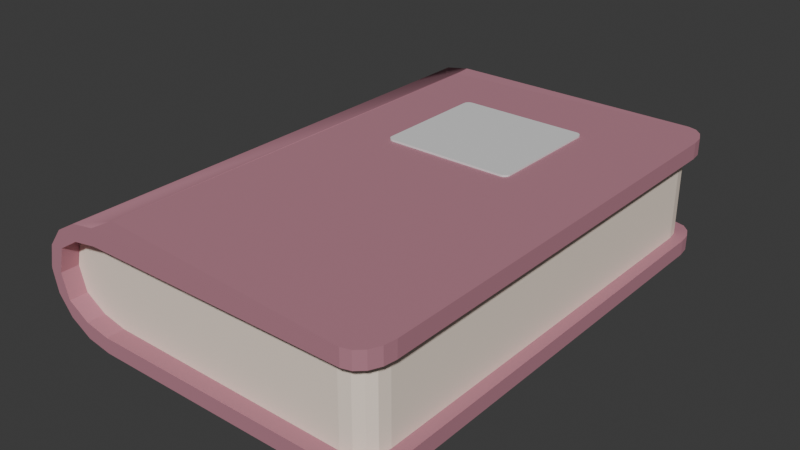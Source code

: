 # Source: book.blend  (saved by Blender 4.5.91; exported with 4.5.12 LTS)
import bpy
from mathutils import Matrix  # noqa: F401  (used for matrix-valued properties, if any)

bpy.ops.wm.read_factory_settings(use_empty=True)
scene = bpy.context.scene
scene.name = 'Scene'

# ---- collections
col_collection = bpy.data.collections.new('Collection'); scene.collection.children.link(col_collection)

# ---- materials (node trees are filled in below, after node groups)
mat_material = bpy.data.materials.new('Material')
mat_material.alpha_threshold = 0.0
mat_material.roughness = 0.5
mat_material.line_color = (0.0, 0.0, 0.0, 1.0)
mat_material_003 = bpy.data.materials.new('Material.003')
mat_material_004 = bpy.data.materials.new('Material.004')

# ---- material node trees
mat_material.use_nodes = True; mat_material.node_tree.nodes.clear()
_N = mat_material.node_tree.nodes; _L = mat_material.node_tree.links
n0 = _N.new('ShaderNodeOutputMaterial'); n0.name = 'Material Output'; n0.location = (200, 100)
n1 = _N.new('ShaderNodeBsdfPrincipled'); n1.name = 'Principled BSDF'; n1.location = (-200, 100)
n1.inputs[0].default_value = (0.552, 0.2542, 0.3185, 1.0)
n1.inputs[1].default_value = 0.3227
n1.inputs[2].default_value = 0.8772
n1.inputs[3].default_value = 1.45
_L.new(n1.outputs[0], n0.inputs[0])
n0.is_active_output = True
mat_material_003.use_nodes = True; mat_material_003.node_tree.nodes.clear()
_N = mat_material_003.node_tree.nodes; _L = mat_material_003.node_tree.links
n0 = _N.new('ShaderNodeBsdfPrincipled'); n0.name = 'Principled BSDF'; n0.location = (-200, 100)
n1 = _N.new('ShaderNodeOutputMaterial'); n1.name = 'Material Output'; n1.location = (200, 100)
_L.new(n0.outputs[0], n1.inputs[0])
n1.is_active_output = True
mat_material_004.use_nodes = True; mat_material_004.node_tree.nodes.clear()
_N = mat_material_004.node_tree.nodes; _L = mat_material_004.node_tree.links
n0 = _N.new('ShaderNodeBsdfPrincipled'); n0.name = 'Principled BSDF'; n0.location = (-200, 100)
n0.inputs[0].default_value = (1.0, 0.8632, 0.7379, 1.0)
n1 = _N.new('ShaderNodeOutputMaterial'); n1.name = 'Material Output'; n1.location = (200, 100)
_L.new(n0.outputs[0], n1.inputs[0])
n1.is_active_output = True

# ---- world
world_world = bpy.data.worlds.new('World'); scene.world = world_world
world_world.use_nodes = True; world_world.node_tree.nodes.clear()
_N = world_world.node_tree.nodes; _L = world_world.node_tree.links
n0 = _N.new('ShaderNodeOutputWorld'); n0.name = 'World Output'; n0.location = (200, 100)
n1 = _N.new('ShaderNodeBackground'); n1.name = 'Background'; n1.location = (-200, 100)
n1.inputs[0].default_value = (0.05088, 0.05088, 0.05088, 1.0)
_L.new(n1.outputs[0], n0.inputs[0])
n0.is_active_output = True
world_world.color = (0.05088, 0.05088, 0.05088)
world_world.sun_shadow_jitter_overblur = 0.0

# ---- meshes
me_cube = bpy.data.meshes.new('Cube')
me_cube.from_pydata([(-0.04705, 0.1049, 0.0005175), (-0.07517, 0.1049, 0.02607), (-0.04705, 0.1049, 0.05052), (-0.07303, 0.1049, 0.03543), (-0.06694, 0.1049, 0.04336), (-0.05781, 0.1049, 0.04866), (-0.07517, 0.1049, 0.02496), (-0.05781, 0.1049, 0.002378), (-0.06694, 0.1049, 0.007678), (-0.07303, 0.1049, 0.01561), (-0.0467, 0.09699, 0.05021), (-0.0467, 0.09699, 0.0002146), (-0.04705, 0.1049, 0.0435), (-0.04705, 0.1049, 0.007054), (-0.05781, 0.1049, 0.04171), (-0.05781, 0.1049, 0.009188), (-0.06694, 0.1049, 0.01484), (-0.06694, 0.1049, 0.03605), (-0.06989, 0.1049, 0.02519), (-0.04681, 0.09877, 0.006875), (-0.07015, 0.09873, 0.01466), (-0.05574, 0.09875, 0.007467), (-0.06332, 0.09874, 0.009154), (-0.06838, 0.09873, 0.01168), (-0.07015, 0.09873, 0.03602), (-0.04681, 0.09877, 0.0438), (-0.06838, 0.09873, 0.039), (-0.06332, 0.09874, 0.04153), (-0.05574, 0.09875, 0.04321), (0.07485, 0.09147, 0.05052), (0.06507, 0.1051, 0.05052), (0.0741, 0.09669, 0.05052), (0.07198, 0.1011, 0.05052), (0.06881, 0.1041, 0.05052), (0.06507, 0.1051, 0.0005175), (0.07485, 0.09147, 0.0005175), (0.06881, 0.1041, 0.0005175), (0.07198, 0.1011, 0.0005175), (0.0741, 0.09669, 0.0005175), (0.06507, 0.1051, 0.0435), (0.07485, 0.09147, 0.0435), (0.07485, 0.09147, 0.0435), (0.06881, 0.1041, 0.0435), (0.07198, 0.1011, 0.0435), (0.0741, 0.09669, 0.0435), (0.07485, 0.09147, 0.007054), (0.06507, 0.1051, 0.007054), (0.07485, 0.09147, 0.007071), (0.0741, 0.09669, 0.007054), (0.07198, 0.1011, 0.007054), (0.06881, 0.1041, 0.007054), (0.06057, 0.09895, 0.006875), (0.07034, 0.08531, 0.006875), (0.0643, 0.09791, 0.006875), (0.06747, 0.09496, 0.006875), (0.06959, 0.09053, 0.006875), (0.07034, 0.08531, 0.0438), (0.06057, 0.09895, 0.0438), (0.06959, 0.09053, 0.0438), (0.06747, 0.09496, 0.0438), (0.0643, 0.09791, 0.0438), (-0.0467, -7.687e-05, 0.05036), (-0.0467, -7.687e-05, 0.0003601), (-0.04665, -7.678e-05, 0.006875), (-0.05558, -9.148e-05, 0.007467), (-0.06315, -0.0001039, 0.009154), (-0.06821, -0.0001123, 0.01168), (-0.06999, -0.0001152, 0.01466), (-0.04665, -7.678e-05, 0.0438), (-0.05558, -9.148e-05, 0.04321), (-0.06315, -0.0001039, 0.04153), (-0.06821, -0.0001123, 0.039), (-0.06999, -0.0001152, 0.03602), (0.075, 0.0001234, 0.0435), (0.075, 0.0001234, 0.04344), (0.07048, 0.000116, 0.006875), (0.07048, 0.000116, 0.0438), (-0.07483, -0.1051, 0.02607), (-0.04671, -0.1051, 0.05052), (-0.07269, -0.1051, 0.03543), (-0.06659, -0.1051, 0.04336), (-0.05747, -0.1051, 0.04866), (-0.04671, -0.1051, 0.0005175), (-0.07483, -0.1051, 0.02496), (-0.05747, -0.1051, 0.002378), (-0.06659, -0.1051, 0.007678), (-0.07269, -0.1051, 0.01561), (-0.04638, -0.09714, 0.0002146), (-0.04638, -0.09714, 0.05021), (-0.04671, -0.1051, 0.0435), (-0.04671, -0.1051, 0.007054), (-0.05747, -0.1051, 0.04171), (-0.05747, -0.1051, 0.009188), (-0.06659, -0.1051, 0.01484), (-0.06659, -0.1051, 0.03605), (-0.06955, -0.1051, 0.02519), (-0.04649, -0.09892, 0.006875), (-0.06983, -0.09896, 0.01466), (-0.05542, -0.09894, 0.007467), (-0.06299, -0.09895, 0.009154), (-0.06805, -0.09896, 0.01168), (-0.06983, -0.09896, 0.03602), (-0.04649, -0.09892, 0.0438), (-0.06805, -0.09896, 0.039), (-0.06299, -0.09895, 0.04153), (-0.05542, -0.09894, 0.04321), (0.07515, -0.09122, 0.05052), (0.06542, -0.1049, 0.05052), (0.07442, -0.09645, 0.05052), (0.07231, -0.1009, 0.05052), (0.06915, -0.1038, 0.05052), (0.06542, -0.1049, 0.0005175), (0.07515, -0.09122, 0.0005175), (0.06915, -0.1038, 0.0005175), (0.07231, -0.1009, 0.0005175), (0.07442, -0.09645, 0.0005175), (0.06542, -0.1049, 0.0435), (0.07515, -0.09122, 0.0435), (0.07515, -0.09122, 0.0435), (0.06915, -0.1038, 0.0435), (0.07231, -0.1009, 0.0435), (0.07442, -0.09645, 0.0435), (0.07515, -0.09122, 0.007054), (0.06542, -0.1049, 0.007054), (0.07515, -0.09122, 0.007071), (0.07442, -0.09645, 0.007054), (0.07231, -0.1009, 0.007054), (0.06915, -0.1038, 0.007054), (0.06089, -0.09875, 0.0438), (0.06462, -0.0977, 0.0438)], [(64, 98), (65, 99), (66, 100), (67, 97), (68, 102), (128, 129), (96, 63), (105, 69), (104, 70), (103, 71), (101, 72)], [(5, 81, 78, 88, 61, 10, 2), (4, 80, 81, 5), (3, 79, 80, 4), (0, 7, 15, 13), (5, 14, 17, 4), (6, 83, 77, 1), (12, 14, 5, 2), (16, 15, 7, 8), (4, 17, 18, 16, 8, 9, 6, 1, 3), (68, 25, 28, 69), (69, 28, 27, 70), (70, 27, 26, 71), (71, 26, 24, 72), (67, 72, 24, 20), (89, 12, 39, 42, 43, 44, 41, 74, 118, 121, 120, 119, 116), (44, 40, 41), (45, 48, 47), (39, 30, 33, 42), (42, 33, 32, 43), (43, 32, 31, 44), (44, 31, 29, 40), (34, 46, 50, 36), (36, 50, 49, 37), (37, 49, 48, 38), (38, 48, 45, 35), (94, 17, 14, 91), (61, 88, 78, 107, 110, 109, 108, 106, 29, 31, 32, 33, 30, 2, 10), (12, 2, 30, 39), (0, 13, 46, 34), (122, 112, 35, 45), (73, 74, 41, 40), (75, 63, 19, 51, 53, 54, 55, 52), (68, 76, 56, 58, 59, 60, 57, 25), (29, 106, 117, 73, 40), (23, 66, 67, 20), (22, 65, 66, 23), (21, 64, 65, 22), (19, 63, 64, 21), (86, 83, 6, 9), (91, 14, 12, 89), (90, 13, 15, 92), (92, 15, 16, 93), (93, 16, 18, 95), (95, 18, 17, 94), (85, 86, 9, 8), (84, 85, 8, 7), (87, 82, 84, 7, 0, 11, 62), (1, 77, 79, 3), (82, 90, 92, 84), (81, 80, 94, 91), (89, 78, 81, 91), (93, 85, 84, 92), (80, 79, 77, 83, 86, 85, 93, 95, 94), (121, 118, 117), (122, 124, 125), (124, 47, 48, 49, 50, 46, 13, 90, 123, 127, 126, 125), (116, 119, 110, 107), (119, 120, 109, 110), (120, 121, 108, 109), (121, 117, 106, 108), (111, 113, 127, 123), (113, 114, 126, 127), (114, 115, 125, 126), (115, 112, 122, 125), (89, 116, 107, 78), (82, 111, 123, 90), (73, 117, 118, 74), (35, 112, 115, 114, 113, 111, 82, 87, 62, 11, 0, 34, 36, 37, 38)])
me_cube.polygons.foreach_set('use_smooth', [1, 1, 1, 0, 0, 0, 0, 0, 0, 0, 0, 0, 0, 0, 0, 0, 0, 0, 0, 0, 0, 0, 0, 0, 0, 0, 0, 0, 0, 0, 0, 0, 0, 0, 0, 0, 0, 0, 1, 0, 0, 0, 0, 0, 1, 1, 1, 1, 0, 0, 0, 0, 0, 0, 0, 0, 0, 0, 0, 0, 0, 0, 0, 0, 0, 0, 0, 0])
_uv = me_cube.uv_layers.new(name='UVMap')
_uv.uv.foreach_set('vector', [0.638, 0.762, 0.638, 0.762, 0.6418, 0.7801, 0.6418, 0.7649, 0.6418, 0.6232, 0.6418, 0.7649, 0.6418, 0.7801, 0.613, 0.7546, 0.613, 0.7546, 0.638, 0.762, 0.638, 0.762, 0.5495, 0.751, 0.5495, 0.751, 0.613, 0.7546, 0.613, 0.7546, 0.3582, 0.7801, 0.362, 0.762, 0.4026, 0.762, 0.4077, 0.7969, 0.638, 0.762, 0.5966, 0.762, 0.5667, 0.7546, 0.613, 0.7546, 0.4972, 0.75, 0.4972, 0.75, 0.5028, 0.75, 0.5028, 0.75, 0.5899, 0.7969, 0.5966, 0.762, 0.638, 0.762, 0.625, 0.7969, 0.4324, 0.7546, 0.4026, 0.762, 0.362, 0.762, 0.387, 0.7546, 0.613, 0.7546, 0.5667, 0.7546, 0.4981, 0.7529, 0.4324, 0.7546, 0.387, 0.7546, 0.4505, 0.751, 0.4972, 0.75, 0.5028, 0.75, 0.5495, 0.751, 0.6473, 0.6242, 0.6473, 0.7692, 0.6252, 0.772, 0.6252, 0.6242, 0.6252, 0.6242, 0.6252, 0.772, 0.6118, 0.7604, 0.6118, 0.6243, 0.6118, 0.6243, 0.6118, 0.7604, 0.5925, 0.7527, 0.5925, 0.6243, 0.5925, 0.6243, 0.5925, 0.7527, 0.5723, 0.75, 0.5723, 0.6243, 0.4277, 0.6243, 0.5723, 0.6243, 0.5723, 0.75, 0.4277, 0.75, 0.5899, 0.7969, 0.5899, 0.7969, 0.5899, 0.0, 0.5899, 0.001237, 0.5899, 0.004761, 0.5899, 0.01003, 0.5899, 0.9512, 0.5896, 0.625, 0.5899, 0.01626, 0.5899, 0.01003, 0.5899, 0.004761, 0.5899, 0.001237, 0.5899, 0.9837, 0.5899, 0.01003, 0.5899, 0.01626, 0.5899, 0.01626, 0.4077, 0.01626, 0.4077, 0.01003, 0.4077, 0.01626, 0.5899, 0.9837, 0.625, 0.9837, 0.625, 0.99, 0.5899, 0.99, 0.5899, 0.99, 0.625, 0.99, 0.625, 1.0, 0.5899, 1.0, 0.5899, 0.0, 0.625, 0.0, 0.625, 0.01003, 0.5899, 0.01003, 0.5899, 0.01003, 0.625, 0.01003, 0.625, 0.01626, 0.5899, 0.01626, 0.375, 0.9837, 0.4077, 0.9837, 0.4077, 0.99, 0.375, 0.99, 0.375, 0.99, 0.4077, 0.99, 0.4077, 1.0, 0.375, 1.0, 0.375, 0.0, 0.4077, 0.0, 0.4077, 0.01003, 0.375, 0.01003, 0.375, 0.01003, 0.4077, 0.01003, 0.4077, 0.01626, 0.375, 0.01626, 0.5667, 0.7546, 0.5667, 0.7546, 0.5966, 0.762, 0.5966, 0.762, 0.6719, 0.6236, 0.6719, 0.7378, 0.6719, 0.75, 0.8587, 0.75, 0.865, 0.7488, 0.8702, 0.7452, 0.8738, 0.74, 0.875, 0.7337, 0.875, 0.7337, 0.8738, 0.74, 0.8702, 0.7452, 0.865, 0.7488, 0.8587, 0.75, 0.6719, 0.75, 0.6719, 0.7378, 0.5899, 0.7969, 0.625, 0.7969, 0.625, 0.9837, 0.5899, 0.9837, 0.375, 0.7969, 0.4077, 0.7969, 0.4077, 0.9837, 0.375, 0.9837, 0.4077, 0.01626, 0.375, 0.01626, 0.375, 0.01626, 0.4077, 0.01626, 0.5899, 0.625, 0.5896, 0.625, 0.5899, 0.9512, 0.5899, 0.9512, 0.125, 0.6243, 0.3527, 0.6242, 0.3527, 0.7692, 0.144, 0.7516, 0.1367, 0.7496, 0.1306, 0.7452, 0.1264, 0.7393, 0.125, 0.7326, 0.6473, 0.6242, 0.875, 0.6243, 0.875, 0.7326, 0.8736, 0.7393, 0.8694, 0.7452, 0.8633, 0.7496, 0.856, 0.7516, 0.6473, 0.7692, 0.625, 0.01626, 0.625, 0.01626, 0.5899, 0.01626, 0.5899, 0.125, 0.5899, 0.01626, 0.4075, 0.7527, 0.4075, 0.6243, 0.4277, 0.6243, 0.4277, 0.75, 0.3882, 0.7604, 0.3882, 0.6243, 0.4075, 0.6243, 0.4075, 0.7527, 0.3748, 0.772, 0.3748, 0.6242, 0.3882, 0.6243, 0.3882, 0.7604, 0.3527, 0.7692, 0.3527, 0.6242, 0.3748, 0.6242, 0.3748, 0.772, 0.4505, 0.751, 0.4972, 0.75, 0.4972, 0.75, 0.4505, 0.751, 0.5966, 0.762, 0.5966, 0.762, 0.5899, 0.7969, 0.5899, 0.7969, 0.4077, 0.7969, 0.4077, 0.7969, 0.4026, 0.762, 0.4026, 0.762, 0.4026, 0.762, 0.4026, 0.762, 0.4324, 0.7546, 0.4324, 0.7546, 0.4324, 0.7546, 0.4324, 0.7546, 0.4981, 0.7529, 0.4981, 0.7529, 0.4981, 0.7529, 0.4981, 0.7529, 0.5667, 0.7546, 0.5667, 0.7546, 0.387, 0.7546, 0.4505, 0.751, 0.4505, 0.751, 0.387, 0.7546, 0.362, 0.762, 0.387, 0.7546, 0.387, 0.7546, 0.362, 0.762, 0.3582, 0.7649, 0.3582, 0.7801, 0.362, 0.762, 0.362, 0.762, 0.3582, 0.7801, 0.3582, 0.7649, 0.3582, 0.6232, 0.5028, 0.75, 0.5028, 0.75, 0.5495, 0.751, 0.5495, 0.751, 0.375, 0.7969, 0.4077, 0.7969, 0.4026, 0.762, 0.362, 0.762, 0.638, 0.762, 0.613, 0.7546, 0.5667, 0.7546, 0.5966, 0.762, 0.5899, 0.7969, 0.6418, 0.7801, 0.638, 0.762, 0.5966, 0.762, 0.4324, 0.7546, 0.387, 0.7546, 0.362, 0.762, 0.4026, 0.762, 0.613, 0.7546, 0.5495, 0.751, 0.5028, 0.75, 0.4972, 0.75, 0.4505, 0.751, 0.387, 0.7546, 0.4324, 0.7546, 0.4981, 0.7529, 0.5667, 0.7546, 0.5899, 0.01003, 0.5899, 0.01626, 0.5899, 0.01626, 0.4077, 0.01626, 0.4077, 0.01626, 0.4077, 0.01003, 0.4078, 0.9512, 0.4077, 0.01626, 0.4077, 0.01003, 0.4077, 0.004761, 0.4077, 0.001237, 0.4077, 0.9837, 0.4077, 0.7969, 0.4077, 0.7969, 0.4077, 0.0, 0.4077, 0.001237, 0.4077, 0.004761, 0.4077, 0.01003, 0.5899, 0.9837, 0.5899, 0.99, 0.625, 0.99, 0.625, 0.9837, 0.5899, 0.99, 0.5899, 1.0, 0.625, 1.0, 0.625, 0.99, 0.5899, 0.0, 0.5899, 0.01003, 0.625, 0.01003, 0.625, 0.0, 0.5899, 0.01003, 0.5899, 0.01626, 0.625, 0.01626, 0.625, 0.01003, 0.375, 0.9837, 0.375, 0.99, 0.4077, 0.99, 0.4077, 0.9837, 0.375, 0.99, 0.375, 1.0, 0.4077, 1.0, 0.4077, 0.99, 0.375, 0.0, 0.375, 0.01003, 0.4077, 0.01003, 0.4077, 0.0, 0.375, 0.01003, 0.375, 0.01626, 0.4077, 0.01626, 0.4077, 0.01003, 0.5899, 0.7969, 0.5899, 0.9837, 0.625, 0.9837, 0.625, 0.7969, 0.375, 0.7969, 0.375, 0.9837, 0.4077, 0.9837, 0.4077, 0.7969, 0.5899, 0.625, 0.5899, 0.9512, 0.5899, 0.9512, 0.5896, 0.625, 0.125, 0.7337, 0.125, 0.7337, 0.1262, 0.74, 0.1298, 0.7452, 0.135, 0.7488, 0.1413, 0.75, 0.3281, 0.75, 0.3281, 0.7378, 0.3281, 0.6236, 0.3281, 0.7378, 0.3281, 0.75, 0.1413, 0.75, 0.135, 0.7488, 0.1298, 0.7452, 0.1262, 0.74])
me_cube.materials.append(mat_material)
me_cube.materials.append(None)
me_cube.use_mirror_vertex_groups = False
me_cube.update()
me_cube_002 = bpy.data.meshes.new('Cube.002')
me_cube_002.from_pydata([(-0.01766, 0.01655, 0.05036), (-0.02016, 0.01905, 0.05036), (-0.01862, 0.01674, 0.05036), (-0.01943, 0.01728, 0.05036), (-0.01997, 0.01809, 0.05036), (-0.02016, 0.01905, 0.0512), (-0.01766, 0.01655, 0.0512), (-0.01997, 0.01809, 0.0512), (-0.01943, 0.01728, 0.0512), (-0.01862, 0.01674, 0.0512), (-0.02016, 0.06679, 0.05036), (-0.01766, 0.06929, 0.05036), (-0.01997, 0.06774, 0.05036), (-0.01943, 0.06855, 0.05036), (-0.01862, 0.0691, 0.05036), (-0.01766, 0.06929, 0.0512), (-0.02016, 0.06679, 0.0512), (-0.01862, 0.0691, 0.0512), (-0.01943, 0.06855, 0.0512), (-0.01997, 0.06774, 0.0512), (0.03415, 0.06929, 0.05036), (0.03665, 0.06679, 0.05036), (0.03511, 0.0691, 0.05036), (0.03592, 0.06855, 0.05036), (0.03646, 0.06774, 0.05036), (0.03665, 0.06679, 0.0512), (0.03415, 0.06929, 0.0512), (0.03646, 0.06774, 0.0512), (0.03592, 0.06855, 0.0512), (0.03511, 0.0691, 0.0512), (0.03665, 0.01905, 0.05036), (0.03415, 0.01655, 0.05036), (0.03646, 0.01809, 0.05036), (0.03592, 0.01728, 0.05036), (0.03511, 0.01674, 0.05036), (0.03415, 0.01655, 0.0512), (0.03665, 0.01905, 0.0512), (0.03511, 0.01674, 0.0512), (0.03592, 0.01728, 0.0512), (0.03646, 0.01809, 0.0512)], [], [(0, 6, 9, 2), (2, 9, 8, 3), (3, 8, 7, 4), (4, 7, 5, 1), (15, 11, 14, 17), (17, 14, 13, 18), (18, 13, 12, 19), (19, 12, 10, 16), (1, 5, 16, 10), (25, 21, 24, 27), (27, 24, 23, 28), (28, 23, 22, 29), (29, 22, 20, 26), (11, 15, 26, 20), (35, 31, 34, 37), (37, 34, 33, 38), (38, 33, 32, 39), (39, 32, 30, 36), (21, 25, 36, 30), (31, 35, 6, 0), (10, 12, 13, 14, 11, 20, 22, 23, 24, 21, 30, 32, 33, 34, 31, 0, 2, 3, 4, 1), (25, 27, 28, 29, 26, 15, 17, 18, 19, 16, 5, 7, 8, 9, 6, 35, 37, 38, 39, 36)])
_uv = me_cube_002.uv_layers.new(name='UVMap')
_uv.uv.foreach_set('vector', [0.375, 0.989, 0.625, 0.989, 0.625, 0.9932, 0.375, 0.9932, 0.375, 0.9932, 0.625, 0.9932, 0.625, 1.0, 0.375, 1.0, 0.375, 0.0, 0.625, 0.0, 0.625, 0.007316, 0.375, 0.007316, 0.375, 0.007316, 0.625, 0.007316, 0.625, 0.01185, 0.375, 0.01185, 0.625, 0.261, 0.375, 0.261, 0.375, 0.2568, 0.625, 0.2568, 0.625, 0.2568, 0.375, 0.2568, 0.375, 0.25, 0.625, 0.25, 0.625, 0.25, 0.375, 0.25, 0.375, 0.2427, 0.625, 0.2427, 0.625, 0.2427, 0.375, 0.2427, 0.375, 0.2381, 0.625, 0.2381, 0.375, 0.01185, 0.625, 0.01185, 0.625, 0.2381, 0.375, 0.2381, 0.625, 0.5119, 0.375, 0.5119, 0.3742, 0.5073, 0.6258, 0.5073, 0.6258, 0.5073, 0.3742, 0.5073, 0.3718, 0.5035, 0.6282, 0.5035, 0.6282, 0.5035, 0.3718, 0.5035, 0.3682, 0.5009, 0.6318, 0.5009, 0.6318, 0.5009, 0.3682, 0.5009, 0.3642, 0.4998, 0.6358, 0.4998, 0.375, 0.261, 0.625, 0.261, 0.6358, 0.4998, 0.3642, 0.4998, 0.6358, 0.7502, 0.3642, 0.7502, 0.3682, 0.7491, 0.6318, 0.7491, 0.6318, 0.7491, 0.3682, 0.7491, 0.3718, 0.7465, 0.6282, 0.7465, 0.6282, 0.7465, 0.3718, 0.7465, 0.3742, 0.7427, 0.6258, 0.7427, 0.6258, 0.7427, 0.3742, 0.7427, 0.375, 0.7381, 0.625, 0.7381, 0.375, 0.5119, 0.625, 0.5119, 0.625, 0.7381, 0.375, 0.7381, 0.3642, 0.7502, 0.6358, 0.7502, 0.625, 0.989, 0.375, 0.989, 0.125, 0.5119, 0.1258, 0.5073, 0.1282, 0.5035, 0.1318, 0.5009, 0.136, 0.5, 0.3642, 0.4998, 0.3682, 0.5009, 0.3718, 0.5035, 0.3742, 0.5073, 0.375, 0.5119, 0.375, 0.7381, 0.3742, 0.7427, 0.3718, 0.7465, 0.3682, 0.7491, 0.3642, 0.7502, 0.136, 0.75, 0.1318, 0.7491, 0.1282, 0.7465, 0.1258, 0.7427, 0.125, 0.7381, 0.625, 0.5119, 0.6258, 0.5073, 0.6282, 0.5035, 0.6318, 0.5009, 0.6358, 0.4998, 0.864, 0.5, 0.8682, 0.5009, 0.8718, 0.5035, 0.8742, 0.5073, 0.875, 0.5119, 0.875, 0.7381, 0.8742, 0.7427, 0.8718, 0.7465, 0.8682, 0.7491, 0.864, 0.75, 0.6358, 0.7502, 0.6318, 0.7491, 0.6282, 0.7465, 0.6258, 0.7427, 0.625, 0.7381])
me_cube_002.materials.append(mat_material_003)
me_cube_002.update()
me_cube_004 = bpy.data.meshes.new('Cube.004')
me_cube_004.from_pydata([(0.06971, -0.08765, 0.006558), (0.0584, -0.09864, 0.006558), (0.06889, -0.09247, 0.006558), (0.06658, -0.09571, 0.006558), (0.06311, -0.09787, 0.006558), (0.0584, -0.09864, 0.04344), (0.06971, -0.08765, 0.04344), (0.06311, -0.09787, 0.04344), (0.06658, -0.09571, 0.04344), (0.06889, -0.09247, 0.04344), (0.0584, 0.1014, 0.006558), (0.06971, 0.09042, 0.006558), (0.06311, 0.1006, 0.006558), (0.06658, 0.09847, 0.006558), (0.06889, 0.09523, 0.006558), (0.06971, 0.09042, 0.04344), (0.0584, 0.1014, 0.04344), (0.06889, 0.09523, 0.04344), (0.06658, 0.09847, 0.04344), (0.06311, 0.1006, 0.04344), (-0.07108, -0.09752, 0.02051), (-0.05535, -0.09752, 0.006354), (-0.06992, -0.09752, 0.01508), (-0.06665, -0.09752, 0.0105), (-0.06175, -0.09752, 0.007436), (-0.05535, -0.09752, 0.04365), (-0.07108, -0.09752, 0.02949), (-0.06175, -0.09752, 0.04256), (-0.06665, -0.09752, 0.0395), (-0.06992, -0.09752, 0.03492), (-0.05535, 0.1003, 0.006354), (-0.07108, 0.1003, 0.02051), (-0.06175, 0.1003, 0.007436), (-0.06665, 0.1003, 0.0105), (-0.06992, 0.1003, 0.01508), (-0.07108, 0.1003, 0.02949), (-0.05535, 0.1003, 0.04365), (-0.06992, 0.1003, 0.03492), (-0.06665, 0.1003, 0.0395), (-0.06175, 0.1003, 0.04256)], [], [(5, 1, 4, 7), (7, 4, 3, 8), (8, 3, 2, 9), (9, 2, 0, 6), (15, 11, 14, 17), (17, 14, 13, 18), (18, 13, 12, 19), (19, 12, 10, 16), (11, 15, 6, 0), (30, 21, 24, 32), (32, 24, 23, 33), (33, 23, 22, 34), (34, 22, 20, 31), (25, 36, 39, 27), (27, 39, 38, 28), (28, 38, 37, 29), (29, 37, 35, 26), (30, 10, 12, 13, 14, 11, 0, 2, 3, 4, 1, 21), (20, 26, 35, 31), (1, 5, 25, 27, 28, 29, 26, 20, 22, 23, 24, 21), (15, 17, 18, 19, 16, 36, 25, 5, 7, 8, 9, 6), (30, 32, 33, 34, 31, 35, 37, 38, 39, 36, 16, 10)])
_uv = me_cube_004.uv_layers.new(name='UVMap')
_uv.uv.foreach_set('vector', [0.6411, 0.7529, 0.3589, 0.7529, 0.3634, 0.7492, 0.6366, 0.7492, 0.6366, 0.7492, 0.3634, 0.7492, 0.3695, 0.7464, 0.6305, 0.7464, 0.6305, 0.7464, 0.3695, 0.7464, 0.3736, 0.7423, 0.6264, 0.7423, 0.6264, 0.7423, 0.3736, 0.7423, 0.375, 0.7375, 0.625, 0.7375, 0.625, 0.5125, 0.375, 0.5125, 0.3736, 0.5077, 0.6264, 0.5077, 0.6264, 0.5077, 0.3736, 0.5077, 0.3695, 0.5036, 0.6305, 0.5036, 0.6305, 0.5036, 0.3695, 0.5036, 0.3634, 0.5008, 0.6366, 0.5008, 0.6366, 0.5008, 0.3634, 0.5008, 0.3589, 0.4971, 0.6411, 0.4971, 0.375, 0.5125, 0.625, 0.5125, 0.625, 0.7375, 0.375, 0.7375, 0.1522, 0.4997, 0.1522, 0.7503, 0.1418, 0.7502, 0.1418, 0.4998, 0.1418, 0.4998, 0.1418, 0.7502, 0.125, 0.75, 0.125, 0.5, 0.397, 0.2567, 0.375, 0.0, 0.4335, 0.0, 0.4335, 0.2515, 0.4335, 0.2515, 0.4335, 0.0, 0.4698, 0.0, 0.4698, 0.25, 0.8478, 0.7503, 0.8478, 0.4997, 0.8582, 0.4998, 0.8582, 0.7502, 0.8582, 0.7502, 0.8582, 0.4998, 0.875, 0.5, 0.875, 0.75, 0.625, 0.0, 0.603, 0.2567, 0.5665, 0.2515, 0.5665, 0.0, 0.5665, 0.0, 0.5665, 0.2515, 0.5302, 0.25, 0.5302, 0.0, 0.1522, 0.4997, 0.3589, 0.4971, 0.3634, 0.5008, 0.3695, 0.5036, 0.3736, 0.5077, 0.375, 0.5125, 0.375, 0.7375, 0.3736, 0.7423, 0.3695, 0.7464, 0.3634, 0.7492, 0.3589, 0.7529, 0.1522, 0.7503, 0.4698, 0.0, 0.5302, 0.0, 0.5302, 0.25, 0.4698, 0.25, 0.3589, 0.7529, 0.6411, 0.7529, 0.6269, 0.9713, 0.6188, 0.9823, 0.5975, 0.9916, 0.5665, 0.9978, 0.5302, 1.0, 0.4698, 1.0, 0.4335, 0.9978, 0.4025, 0.9916, 0.3812, 0.9823, 0.3731, 0.9713, 0.625, 0.5125, 0.6264, 0.5077, 0.6305, 0.5036, 0.6366, 0.5008, 0.6411, 0.4971, 0.8478, 0.4997, 0.8478, 0.7503, 0.6411, 0.7529, 0.6366, 0.7492, 0.6305, 0.7464, 0.6264, 0.7423, 0.625, 0.7375, 0.3731, 0.2787, 0.3812, 0.2677, 0.397, 0.2567, 0.4335, 0.2515, 0.4698, 0.25, 0.5302, 0.25, 0.5665, 0.2515, 0.603, 0.2567, 0.6188, 0.2677, 0.6269, 0.2787, 0.6411, 0.4971, 0.3589, 0.4971])
me_cube_004.materials.append(mat_material_004)
me_cube_004.update()

# ---- objects
ob_kannet = bpy.data.objects.new('Kannet', me_cube)
ob_etiketti = bpy.data.objects.new('Etiketti', me_cube_002)
ob_sivut = bpy.data.objects.new('Sivut', me_cube_004)

# ---- transforms, parenting, visibility, modifiers, constraints
ob_kannet.location = (0.0, 0.0, 0.0)
ob_kannet.lock_rotations_4d = False
ob_kannet.empty_display_type = 'ARROWS'
ob_kannet.lineart.crease_threshold = 0.0
ob_etiketti.location = (0.0, 0.0, 0.0)
ob_sivut.location = (0.0, 0.0, 0.0)

# ---- collection membership
col_collection.objects.link(ob_kannet)
col_collection.objects.link(ob_etiketti)
col_collection.objects.link(ob_sivut)

# ---- scene / render settings (as saved in the file)
scene.frame_start = 1; scene.frame_end = 250; scene.frame_set(1)
scene.render.engine = 'BLENDER_EEVEE_NEXT'
bpy.context.view_layer.update()

# ---- added for rendering (the .blend has no active camera and no usable light): camera, sun
cam_auto = bpy.data.cameras.new('AutoCamera')
cam_auto.lens = 50.0
cam_auto.sensor_width = 36.0
cam_auto.clip_end = 1000.0
ob_auto_camera = bpy.data.objects.new('AutoCamera', cam_auto)
scene.collection.objects.link(ob_auto_camera)
ob_auto_camera.location = (0.243717, -0.292482, 0.220689)
ob_auto_camera.rotation_euler = (1.09748, -7.21219e-08, 0.694738)
scene.camera = ob_auto_camera
light_auto_sun = bpy.data.lights.new('AutoSun', 'SUN')
light_auto_sun.energy = 3.0
light_auto_sun.angle = 0.0523599
ob_auto_sun = bpy.data.objects.new('AutoSun', light_auto_sun)
scene.collection.objects.link(ob_auto_sun)
ob_auto_sun.rotation_euler = (0.872665, 0.174533, 0.523599)
bpy.context.view_layer.update()
